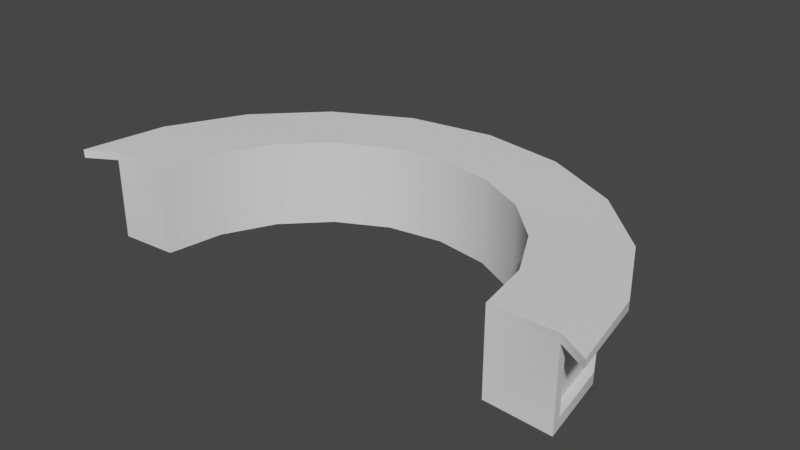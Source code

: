 # Source: barbench.blend  (saved by Blender 3.3.6; exported with 4.5.12 LTS)
import bpy
from mathutils import Matrix  # noqa: F401  (used for matrix-valued properties, if any)

bpy.ops.wm.read_factory_settings(use_empty=True)
scene = bpy.context.scene
scene.name = 'Scene'

# ---- collections
col_collection = bpy.data.collections.new('Collection'); scene.collection.children.link(col_collection)

# ---- node groups
ng_auto_smooth = bpy.data.node_groups.new('Auto Smooth', 'GeometryNodeTree')
_s = ng_auto_smooth.interface.new_socket(name='Geometry', in_out='OUTPUT', socket_type='NodeSocketGeometry')
_s = ng_auto_smooth.interface.new_socket(name='Geometry', in_out='INPUT', socket_type='NodeSocketGeometry')
_s = ng_auto_smooth.interface.new_socket(name='Angle', in_out='INPUT', socket_type='NodeSocketFloat')
_s.subtype = 'ANGLE'
_s.min_value = 0.0
_s.max_value = 3.142
ng_auto_smooth.is_modifier = True
_N = ng_auto_smooth.nodes; _L = ng_auto_smooth.links
n0 = _N.new('NodeGroupOutput'); n0.name = 'Group Output'; n0.location = (480, -100)
n1 = _N.new('NodeGroupInput'); n1.name = 'Group Input'; n1.location = (-420, -300)
n2 = _N.new('NodeGroupInput'); n2.name = 'Group Input.001'; n2.location = (-60, -100)
n3 = _N.new('GeometryNodeSetShadeSmooth'); n3.name = 'Set Shade Smooth'; n3.location = (120, -100)
n3.domain = 'EDGE'
n4 = _N.new('GeometryNodeSetShadeSmooth'); n4.name = 'Set Shade Smooth.001'; n4.location = (300, -100)
n5 = _N.new('GeometryNodeInputMeshEdgeAngle'); n5.name = 'Edge Angle'; n5.location = (-420, -220)
n6 = _N.new('GeometryNodeInputEdgeSmooth'); n6.name = 'Is Edge Smooth'; n6.location = (-60, -160)
n7 = _N.new('GeometryNodeInputShadeSmooth'); n7.name = 'Is Face Smooth'; n7.location = (-240, -340)
n8 = _N.new('FunctionNodeBooleanMath'); n8.name = 'Boolean Math'; n8.location = (-60, -220)
n9 = _N.new('FunctionNodeCompare'); n9.name = 'Compare'; n9.location = (-240, -180)
n9.operation = 'LESS_EQUAL'
_L.new(n5.outputs[0], n9.inputs[0])
_L.new(n4.outputs[0], n0.inputs[0])
_L.new(n1.outputs[1], n9.inputs[1])
_L.new(n9.outputs[0], n8.inputs[0])
_L.new(n7.outputs[0], n8.inputs[1])
_L.new(n2.outputs[0], n3.inputs[0])
_L.new(n6.outputs[0], n3.inputs[1])
_L.new(n3.outputs[0], n4.inputs[0])
_L.new(n8.outputs[0], n3.inputs[2])
n0.is_active_output = True

# ---- world
world_world = bpy.data.worlds.new('World'); scene.world = world_world
world_world.use_nodes = True; world_world.node_tree.nodes.clear()
_N = world_world.node_tree.nodes; _L = world_world.node_tree.links
n0 = _N.new('ShaderNodeOutputWorld'); n0.name = 'World Output'; n0.location = (300, 300)
n1 = _N.new('ShaderNodeBackground'); n1.name = 'Background'; n1.location = (10, 300)
n1.inputs[0].default_value = (0.05088, 0.05088, 0.05088, 1.0)
_L.new(n1.outputs[0], n0.inputs[0])
n0.is_active_output = True
world_world.color = (0.05088, 0.05088, 0.05088)
world_world.use_sun_shadow = False
world_world.sun_shadow_jitter_overblur = 0.0

# ---- meshes
me_torus = bpy.data.meshes.new('Torus')
me_torus.from_pydata([(1.081, -4.018e-09, 0.1913), (0.7977, 0.0, 0.1904), (0.7977, 0.0, -0.185), (1.07, 0.04596, -0.1531), (1.025, 0.3329, 0.1943), (0.7587, 0.2465, 0.1904), (0.7587, 0.2465, -0.185), (1.025, 0.3329, -0.1531), (0.8749, 0.6357, 0.1913), (0.6454, 0.4689, 0.1904), (0.6454, 0.4689, -0.185), (0.8715, 0.6332, -0.1997), (0.6357, 0.8749, 0.1913), (0.4689, 0.6454, 0.1904), (0.4689, 0.6454, -0.185), (0.6333, 0.8717, -0.1531), (0.3329, 1.025, 0.1943), (0.2465, 0.7587, 0.1904), (0.2465, 0.7587, -0.185), (0.3329, 1.025, -0.1531), (6.879e-08, 1.081, 0.1913), (6.023e-08, 0.7977, 0.1904), (6.023e-08, 0.7977, -0.185), (8.133e-08, 1.077, -0.1531), (-0.3329, 1.025, 0.1943), (-0.2465, 0.7587, 0.1904), (-0.2465, 0.7587, -0.185), (-0.3329, 1.025, -0.1531), (-0.6357, 0.8749, 0.1913), (-0.4689, 0.6454, 0.1904), (-0.4689, 0.6454, -0.185), (-0.6333, 0.8717, -0.1531), (-0.8749, 0.6357, 0.1913), (-0.6454, 0.4689, 0.1904), (-0.6454, 0.4689, -0.185), (-0.8715, 0.6332, -0.1997), (-1.025, 0.3329, 0.1943), (-0.7587, 0.2465, 0.1904), (-0.7587, 0.2465, -0.185), (-1.025, 0.3329, -0.1531), (-1.081, 9.053e-08, 0.1913), (-0.7977, 6.974e-08, 0.1904), (-0.7977, 6.974e-08, -0.185), (-1.07, 0.04596, -0.1531), (-1.145, 0.2991, 0.1569), (-0.9762, 0.6362, 0.1554), (-0.7092, 0.9031, 0.1554), (-0.3721, 1.072, 0.1569), (8.902e-08, 1.134, 0.1554), (0.3721, 1.072, 0.1569), (0.7092, 0.9031, 0.1554), (0.9762, 0.6362, 0.1554), (-0.9781, 0.6376, 0.1913), (-0.7106, 0.9051, 0.1913), (1.207, -0.07301, 0.1554), (1.145, 0.2991, 0.1569), (0.7106, 0.9051, 0.1913), (0.9781, 0.6376, 0.1913), (-1.024, 0.3329, 0.1103), (1.024, 0.3329, 0.1103), (-0.3329, 1.024, 0.1103), (0.3329, 1.024, 0.1103), (-0.7587, 0.2465, 0.1623), (-0.4689, 0.6454, 0.1623), (7.506e-08, 1.079, 0.1554), (6.023e-08, 0.7977, 0.1623), (0.6344, 0.8732, 0.1554), (0.4689, 0.6454, 0.1623), (0.7587, 0.2465, 0.1623), (-0.6344, 0.8732, 0.1554), (-0.6454, 0.4689, 0.1623), (-1.072, 0.04601, 0.1091), (-0.7977, 6.974e-08, 0.1623), (-0.8732, 0.6344, 0.1554), (-0.2465, 0.7587, 0.1623), (0.2465, 0.7587, 0.1623), (0.8732, 0.6344, 0.1554), (0.6454, 0.4689, 0.1623), (1.072, 0.04601, 0.1091), (0.7977, 0.0, 0.1623), (-1.207, -0.07301, 0.1554), (-1.145, 0.2991, 0.1943), (1.145, 0.2991, 0.1943), (-0.3721, 1.072, 0.1943), (0.3721, 1.072, 0.1943), (8.201e-08, 1.136, 0.1913), (1.209, -0.07301, 0.1913), (-1.209, -0.07301, 0.1913), (1.079, -2.009e-09, 0.1554), (1.077, 0.0, -0.1997), (-1.079, 9.235e-08, 0.1554), (-1.077, 9.418e-08, -0.1997), (1.025, 0.3329, -0.1997), (-0.8717, 0.6333, -0.1531), (-1.025, 0.3329, -0.1997), (0.6332, 0.8715, -0.1997), (0.3329, 1.025, -0.1997), (8.133e-08, 1.077, -0.1997), (-0.3329, 1.025, -0.1997), (0.8717, 0.6333, -0.1531), (1.025, 0.3329, 0.1569), (0.8731, 0.6342, 0.1089), (0.6342, 0.8731, 0.1089), (0.3329, 1.025, 0.1569), (7.506e-08, 1.079, 0.1089), (-0.3329, 1.025, 0.1569), (-0.6342, 0.8731, 0.1089), (-0.8731, 0.6342, 0.1089), (-1.025, 0.3329, 0.1569), (-0.6332, 0.8715, -0.1997), (0.8402, 0.6339, 0.1089), (0.8388, 0.6331, -0.1531), (-0.8402, 0.6339, 0.1089), (-0.8388, 0.6331, -0.1531), (-0.6103, 0.8638, 0.1089), (-0.6094, 0.8624, -0.1531), (0.6103, 0.8638, 0.1089), (0.6094, 0.8624, -0.1531), (7.121e-08, 1.062, 0.1089), (7.724e-08, 1.06, -0.1531), (0.3203, 1.009, 0.1103), (0.3204, 1.01, -0.1531), (-0.3203, 1.009, 0.1103), (-0.3204, 1.01, -0.1531), (0.9858, 0.344, 0.1103), (0.986, 0.344, -0.1531), (-0.9858, 0.344, 0.1103), (-0.986, 0.344, -0.1531), (1.031, 0.06792, 0.1091), (1.03, 0.06788, -0.1531), (-1.031, 0.06792, 0.1091), (-1.03, 0.06788, -0.1531)], [], [(0, 4, 5, 1), (79, 68, 6, 2), (2, 6, 92, 89), (36, 32, 52, 81), (4, 8, 9, 5), (68, 77, 10, 6), (6, 10, 11, 92), (76, 66, 50, 51), (8, 12, 13, 9), (77, 67, 14, 10), (10, 14, 95, 11), (40, 36, 81, 87), (12, 16, 17, 13), (67, 75, 18, 14), (14, 18, 96, 95), (4, 0, 86, 82), (16, 20, 21, 17), (75, 65, 22, 18), (18, 22, 97, 96), (8, 4, 82, 57), (20, 24, 25, 21), (65, 74, 26, 22), (22, 26, 98, 97), (69, 73, 45, 46), (24, 28, 29, 25), (74, 63, 30, 26), (26, 30, 109, 98), (28, 24, 83, 53), (28, 32, 33, 29), (63, 70, 34, 30), (30, 34, 35, 109), (100, 76, 51, 55), (32, 36, 37, 33), (70, 62, 38, 34), (34, 38, 94, 35), (103, 64, 48, 49), (36, 40, 41, 37), (62, 72, 42, 38), (38, 42, 91, 94), (24, 20, 85, 83), (32, 28, 53, 52), (90, 40, 87, 80), (16, 12, 56, 84), (64, 105, 47, 48), (12, 8, 57, 56), (73, 108, 44, 45), (44, 80, 87, 81), (45, 44, 81, 52), (46, 45, 52, 53), (47, 46, 53, 83), (48, 47, 83, 85), (49, 48, 85, 84), (50, 49, 84, 56), (51, 50, 56, 57), (55, 51, 57, 82), (54, 55, 82, 86), (1, 5, 68, 79), (101, 59, 124, 110), (5, 9, 77, 68), (107, 106, 114, 112), (9, 13, 67, 77), (78, 3, 129, 128), (13, 17, 75, 67), (59, 78, 128, 124), (17, 21, 65, 75), (106, 60, 122, 114), (21, 25, 74, 65), (27, 31, 115, 123), (25, 29, 63, 74), (99, 15, 117, 111), (29, 33, 70, 63), (19, 23, 119, 121), (33, 37, 62, 70), (39, 43, 131, 127), (37, 41, 72, 62), (23, 27, 123, 119), (42, 72, 90, 91), (2, 89, 88, 79), (72, 41, 40, 90), (79, 88, 0, 1), (108, 90, 80, 44), (20, 16, 84, 85), (66, 103, 49, 50), (88, 100, 55, 54), (0, 88, 54, 86), (105, 69, 46, 47), (3, 78, 88, 89), (71, 43, 91, 90), (7, 3, 89, 92), (39, 93, 35, 94), (19, 15, 95, 96), (27, 23, 97, 98), (15, 99, 11, 95), (78, 59, 100, 88), (59, 101, 76, 100), (101, 102, 66, 76), (102, 61, 103, 66), (61, 104, 64, 103), (104, 60, 105, 64), (23, 19, 96, 97), (60, 106, 69, 105), (106, 107, 73, 69), (107, 58, 108, 73), (58, 71, 90, 108), (93, 31, 109, 35), (99, 7, 92, 11), (43, 39, 94, 91), (31, 27, 98, 109), (129, 125, 124, 128), (125, 111, 110, 124), (111, 117, 116, 110), (117, 121, 120, 116), (121, 119, 118, 120), (119, 123, 122, 118), (123, 115, 114, 122), (115, 113, 112, 114), (113, 127, 126, 112), (127, 131, 130, 126), (43, 71, 130, 131), (58, 107, 112, 126), (102, 101, 110, 116), (3, 7, 125, 129), (71, 58, 126, 130), (61, 102, 116, 120), (93, 39, 127, 113), (31, 93, 113, 115), (104, 61, 120, 118), (15, 19, 121, 117), (7, 99, 111, 125), (60, 104, 118, 122)])
me_torus.polygons.foreach_set('use_smooth', [True] * 130)
_uv = me_torus.uv_layers.new(name='UVMap')
_uv.uv.foreach_set('vector', [0.9473, 0.2558, 0.9237, 0.3935, 0.8138, 0.3577, 0.8299, 0.2558, 0.2558, 0.5469, 0.3577, 0.5469, 0.3577, 0.4033, 0.2558, 0.4033, 0.8299, 0.2558, 0.8138, 0.3577, 0.9237, 0.3935, 0.9455, 0.2558, 0.07627, 0.3935, 0.1381, 0.5187, 0.09549, 0.5195, 0.02633, 0.3795, 0.9237, 0.3935, 0.8619, 0.5187, 0.7669, 0.4497, 0.8138, 0.3577, 0.3577, 0.5469, 0.4497, 0.5469, 0.4497, 0.4033, 0.3577, 0.4033, 0.8138, 0.3577, 0.7669, 0.4497, 0.8604, 0.5177, 0.9237, 0.3935, 0.8612, 0.5182, 0.7624, 0.6169, 0.7933, 0.6293, 0.9037, 0.5189, 0.8619, 0.5187, 0.7629, 0.6176, 0.6939, 0.5227, 0.7669, 0.4497, 0.7669, 0.5469, 0.6939, 0.5469, 0.6939, 0.4033, 0.7669, 0.4033, 0.7669, 0.4497, 0.6939, 0.5227, 0.7619, 0.6162, 0.8604, 0.5177, 0.05272, 0.2558, 0.07627, 0.3935, 0.02633, 0.3795, 0.0, 0.2256, 0.7629, 0.6176, 0.6377, 0.6795, 0.602, 0.5696, 0.6939, 0.5227, 0.6939, 0.5469, 0.602, 0.5469, 0.602, 0.4033, 0.6939, 0.4033, 0.6939, 0.5227, 0.602, 0.5696, 0.6377, 0.6795, 0.7619, 0.6162, 0.9237, 0.3935, 0.9473, 0.2558, 1.0, 0.2256, 0.9737, 0.3795, 0.6377, 0.6795, 0.5, 0.7031, 0.5, 0.5857, 0.602, 0.5696, 0.602, 0.5469, 0.5, 0.5469, 0.5, 0.4033, 0.602, 0.4033, 0.602, 0.5696, 0.5, 0.5857, 0.5, 0.7013, 0.6377, 0.6795, 0.8619, 0.5187, 0.9237, 0.3935, 0.9737, 0.3795, 0.9045, 0.5195, 0.5, 0.7031, 0.3623, 0.6795, 0.398, 0.5696, 0.5, 0.5857, 0.5, 0.5469, 0.398, 0.5469, 0.398, 0.4033, 0.5, 0.4033, 0.5, 0.5857, 0.398, 0.5696, 0.3623, 0.6795, 0.5, 0.7013, 0.2376, 0.6169, 0.1388, 0.5182, 0.09628, 0.5189, 0.2067, 0.6293, 0.3623, 0.6795, 0.2371, 0.6176, 0.3061, 0.5227, 0.398, 0.5696, 0.398, 0.5469, 0.3061, 0.5469, 0.3061, 0.4033, 0.398, 0.4033, 0.398, 0.5696, 0.3061, 0.5227, 0.2381, 0.6162, 0.3623, 0.6795, 0.2371, 0.6176, 0.3623, 0.6795, 0.3461, 0.6993, 0.2061, 0.6301, 0.2371, 0.6176, 0.1381, 0.5187, 0.2331, 0.4497, 0.3061, 0.5227, 0.5227, 0.5469, 0.4497, 0.5469, 0.4497, 0.4033, 0.5227, 0.4033, 0.3061, 0.5227, 0.2331, 0.4497, 0.1396, 0.5177, 0.2381, 0.6162, 0.9237, 0.3935, 0.8612, 0.5182, 0.9037, 0.5189, 0.9737, 0.3795, 0.1381, 0.5187, 0.07627, 0.3935, 0.1862, 0.3577, 0.2331, 0.4497, 0.4497, 0.5469, 0.3577, 0.5469, 0.3577, 0.4033, 0.4497, 0.4033, 0.2331, 0.4497, 0.1862, 0.3577, 0.07627, 0.3935, 0.1396, 0.5177, 0.6377, 0.6795, 0.5, 0.7022, 0.5, 0.7246, 0.6539, 0.6993, 0.07627, 0.3935, 0.05272, 0.2558, 0.1701, 0.2558, 0.1862, 0.3577, 0.3577, 0.5469, 0.2558, 0.5469, 0.2558, 0.4033, 0.3577, 0.4033, 0.1862, 0.3577, 0.1701, 0.2558, 0.05447, 0.2558, 0.07627, 0.3935, 0.3623, 0.6795, 0.5, 0.7031, 0.5, 0.7256, 0.3461, 0.6993, 0.1381, 0.5187, 0.2371, 0.6176, 0.2061, 0.6301, 0.09549, 0.5195, 0.05359, 0.5441, 0.05272, 0.5589, 0.0, 0.5589, 0.0009758, 0.5441, 0.6377, 0.6795, 0.7629, 0.6176, 0.7939, 0.6301, 0.6539, 0.6993, 0.5, 0.7022, 0.3623, 0.6795, 0.3461, 0.6993, 0.5, 0.7246, 0.7629, 0.6176, 0.8619, 0.5187, 0.9045, 0.5195, 0.7939, 0.6301, 0.1388, 0.5182, 0.07627, 0.3935, 0.02633, 0.3795, 0.09628, 0.5189, 0.3795, 0.5447, 0.2256, 0.5441, 0.2256, 0.5589, 0.3795, 0.5601, 0.5189, 0.5441, 0.3795, 0.5447, 0.3795, 0.5601, 0.5195, 0.5589, 0.6293, 0.5441, 0.5189, 0.5441, 0.5195, 0.5589, 0.6301, 0.5589, 0.3461, 0.5447, 0.2067, 0.5441, 0.2061, 0.5589, 0.3461, 0.5601, 0.5, 0.5441, 0.3461, 0.5447, 0.3461, 0.5601, 0.5, 0.5589, 0.6539, 0.5447, 0.5, 0.5441, 0.5, 0.5589, 0.6539, 0.5601, 0.7933, 0.5441, 0.6539, 0.5447, 0.6539, 0.5601, 0.7939, 0.5589, 0.5189, 0.5441, 0.6293, 0.5441, 0.6301, 0.5589, 0.5195, 0.5589, 0.3795, 0.5447, 0.5189, 0.5441, 0.5195, 0.5589, 0.3795, 0.5601, 0.2256, 0.5441, 0.3795, 0.5447, 0.3795, 0.5601, 0.2256, 0.5589, 0.2558, 0.5585, 0.3577, 0.5585, 0.3577, 0.5469, 0.2558, 0.5469, 0.8611, 0.5181, 0.9237, 0.3935, 0.9077, 0.398, 0.8475, 0.518, 0.3577, 0.5585, 0.4497, 0.5585, 0.4497, 0.5469, 0.3577, 0.5469, 0.1389, 0.5181, 0.2377, 0.6169, 0.2476, 0.6131, 0.1525, 0.518, 0.7669, 0.5585, 0.6939, 0.5585, 0.6939, 0.5469, 0.7669, 0.5469, 0.9433, 0.5249, 0.9425, 0.4165, 0.9258, 0.4165, 0.9266, 0.5249, 0.6939, 0.5585, 0.602, 0.5585, 0.602, 0.5469, 0.6939, 0.5469, 0.9237, 0.3935, 0.9433, 0.2748, 0.9266, 0.2839, 0.9077, 0.398, 0.602, 0.5585, 0.5, 0.5585, 0.5, 0.5469, 0.602, 0.5469, 0.2377, 0.6169, 0.3623, 0.6795, 0.3675, 0.6733, 0.2476, 0.6131, 0.5, 0.5585, 0.398, 0.5585, 0.398, 0.5469, 0.5, 0.5469, 0.3623, 0.6796, 0.2381, 0.6163, 0.2479, 0.6125, 0.3675, 0.6734, 0.398, 0.5585, 0.3061, 0.5585, 0.3061, 0.5469, 0.398, 0.5469, 0.8605, 0.5177, 0.7619, 0.6163, 0.7521, 0.6125, 0.8469, 0.5176, 0.5227, 0.5585, 0.4497, 0.5585, 0.4497, 0.5469, 0.5227, 0.5469, 0.6377, 0.6796, 0.5, 0.7014, 0.5, 0.6944, 0.6325, 0.6734, 0.4497, 0.5585, 0.3577, 0.5585, 0.3577, 0.5469, 0.4497, 0.5469, 0.07622, 0.3935, 0.05748, 0.2748, 0.07417, 0.2839, 0.0922, 0.3981, 0.3577, 0.5585, 0.2558, 0.5585, 0.2558, 0.5469, 0.3577, 0.5469, 0.5, 0.7014, 0.3623, 0.6796, 0.3675, 0.6734, 0.5, 0.6944, 0.1701, 0.4033, 0.1701, 0.5469, 0.05359, 0.5441, 0.05447, 0.3972, 0.8299, 0.4033, 0.9455, 0.3972, 0.9464, 0.5441, 0.8299, 0.5469, 0.1701, 0.5469, 0.1701, 0.5585, 0.05272, 0.5589, 0.05359, 0.5441, 0.8299, 0.5469, 0.9464, 0.5441, 0.9473, 0.5589, 0.8299, 0.5585, 0.07627, 0.3935, 0.05359, 0.2558, 0.0009758, 0.2256, 0.02633, 0.3795, 0.5, 0.7031, 0.6377, 0.6795, 0.6539, 0.6993, 0.5, 0.7256, 0.7624, 0.6169, 0.6377, 0.6795, 0.6539, 0.6993, 0.7933, 0.6293, 0.9464, 0.2558, 0.9237, 0.3935, 0.9737, 0.3795, 0.999, 0.2256, 0.9473, 0.5589, 0.9464, 0.5441, 0.999, 0.5441, 1.0, 0.5589, 0.3623, 0.6795, 0.2376, 0.6169, 0.2067, 0.6293, 0.3461, 0.6993, 0.2748, 0.4165, 0.2748, 0.5249, 0.2558, 0.5441, 0.2558, 0.3972, 0.2748, 0.5249, 0.2748, 0.4165, 0.2558, 0.3972, 0.2558, 0.5441, 0.3935, 0.4165, 0.2748, 0.4165, 0.2558, 0.3972, 0.3935, 0.3972, 0.3935, 0.4165, 0.5177, 0.4165, 0.5177, 0.3972, 0.3935, 0.3972, 0.6377, 0.4165, 0.7619, 0.4165, 0.7619, 0.3972, 0.6377, 0.3972, 0.3623, 0.4165, 0.5, 0.4165, 0.5, 0.3972, 0.3623, 0.3972, 0.7619, 0.4165, 0.8605, 0.4165, 0.8604, 0.3972, 0.7619, 0.3972, 0.2748, 0.5249, 0.3935, 0.5254, 0.3935, 0.5447, 0.2558, 0.5441, 0.3935, 0.5254, 0.5181, 0.5248, 0.5182, 0.5441, 0.3935, 0.5447, 0.8611, 0.5248, 0.7623, 0.5248, 0.7624, 0.5441, 0.8612, 0.5441, 0.7623, 0.5248, 0.6377, 0.5254, 0.6377, 0.5447, 0.7624, 0.5441, 0.6377, 0.5254, 0.5, 0.5248, 0.5, 0.5441, 0.6377, 0.5447, 0.5, 0.5248, 0.3623, 0.5254, 0.3623, 0.5447, 0.5, 0.5441, 0.5, 0.4165, 0.6377, 0.4165, 0.6377, 0.3972, 0.5, 0.3972, 0.3623, 0.5254, 0.2377, 0.5248, 0.2376, 0.5441, 0.3623, 0.5447, 0.6169, 0.5248, 0.5181, 0.5248, 0.5182, 0.5441, 0.6169, 0.5441, 0.5181, 0.5248, 0.3935, 0.5254, 0.3935, 0.5447, 0.5182, 0.5441, 0.3935, 0.5254, 0.2748, 0.5249, 0.2558, 0.5441, 0.3935, 0.5447, 0.5177, 0.4165, 0.6163, 0.4165, 0.6162, 0.3972, 0.5177, 0.3972, 0.5177, 0.4165, 0.3935, 0.4165, 0.3935, 0.3972, 0.5177, 0.3972, 0.2748, 0.4165, 0.3935, 0.4165, 0.3935, 0.3972, 0.2558, 0.3972, 0.2381, 0.4165, 0.3623, 0.4165, 0.3623, 0.3972, 0.2381, 0.3972, 0.2839, 0.4165, 0.3981, 0.4165, 0.398, 0.5254, 0.2839, 0.5249, 0.3981, 0.4165, 0.5176, 0.4165, 0.518, 0.5248, 0.398, 0.5254, 0.8469, 0.4165, 0.7521, 0.4165, 0.7524, 0.5248, 0.8475, 0.5248, 0.7521, 0.4165, 0.6325, 0.4165, 0.6325, 0.5254, 0.7524, 0.5248, 0.6325, 0.4165, 0.5, 0.4165, 0.5, 0.5248, 0.6325, 0.5254, 0.5, 0.4165, 0.3675, 0.4165, 0.3675, 0.5254, 0.5, 0.5248, 0.3675, 0.4165, 0.2479, 0.4165, 0.2476, 0.5248, 0.3675, 0.5254, 0.6125, 0.4165, 0.5176, 0.4165, 0.518, 0.5248, 0.6131, 0.5248, 0.5176, 0.4165, 0.3981, 0.4165, 0.398, 0.5254, 0.518, 0.5248, 0.3981, 0.4165, 0.2839, 0.4165, 0.2839, 0.5249, 0.398, 0.5254, 0.05748, 0.4165, 0.05672, 0.5249, 0.07344, 0.5249, 0.07417, 0.4165, 0.07631, 0.3935, 0.1389, 0.5181, 0.1525, 0.518, 0.09229, 0.398, 0.7623, 0.6169, 0.8611, 0.5181, 0.8475, 0.518, 0.7524, 0.6131, 0.9425, 0.2748, 0.9238, 0.3935, 0.9078, 0.3981, 0.9258, 0.2839, 0.05672, 0.2748, 0.07631, 0.3935, 0.09229, 0.398, 0.07344, 0.2839, 0.6377, 0.6795, 0.7623, 0.6169, 0.7524, 0.6131, 0.6325, 0.6733, 0.1395, 0.5177, 0.07622, 0.3935, 0.0922, 0.3981, 0.1531, 0.5176, 0.2381, 0.6163, 0.1395, 0.5177, 0.1531, 0.5176, 0.2479, 0.6125, 0.5, 0.7021, 0.6377, 0.6795, 0.6325, 0.6733, 0.5, 0.6951, 0.7619, 0.6163, 0.6377, 0.6796, 0.6325, 0.6734, 0.7521, 0.6125, 0.9238, 0.3935, 0.8605, 0.5177, 0.8469, 0.5176, 0.9078, 0.3981, 0.3623, 0.6795, 0.5, 0.7021, 0.5, 0.6951, 0.3675, 0.6733])
me_torus.update()

# ---- objects
ob_torus = bpy.data.objects.new('Torus', me_torus)

# ---- transforms, parenting, visibility, modifiers, constraints
ob_torus.location = (0.0, 0.0, 0.0)
_m = ob_torus.modifiers.new('Auto Smooth', 'NODES')
_m.node_group = ng_auto_smooth
_gi = [s.identifier for s in ng_auto_smooth.interface.items_tree if s.item_type == 'SOCKET' and s.in_out == 'INPUT']
_m[_gi[1]] = 0.5236  # Angle

# ---- collection membership
col_collection.objects.link(ob_torus)

# ---- scene / render settings (as saved in the file)
scene.frame_start = 1; scene.frame_end = 250; scene.frame_set(1)
scene.render.engine = 'BLENDER_EEVEE_NEXT'
scene.cycles.sampling_pattern = 'TABULATED_SOBOL'
scene.cycles.use_light_tree = False
scene.view_settings.view_transform = 'Filmic'
bpy.context.view_layer.update()

# ---- added for rendering (the .blend has no active camera and no usable light): camera, sun
cam_auto = bpy.data.cameras.new('AutoCamera')
cam_auto.lens = 50.0
cam_auto.sensor_width = 36.0
cam_auto.clip_end = 1000.0
ob_auto_camera = bpy.data.objects.new('AutoCamera', cam_auto)
scene.collection.objects.link(ob_auto_camera)
ob_auto_camera.location = (2.52757, -2.50162, 2.01936)
ob_auto_camera.rotation_euler = (1.09748, -7.21219e-08, 0.694738)
scene.camera = ob_auto_camera
light_auto_sun = bpy.data.lights.new('AutoSun', 'SUN')
light_auto_sun.energy = 3.0
light_auto_sun.angle = 0.0523599
ob_auto_sun = bpy.data.objects.new('AutoSun', light_auto_sun)
scene.collection.objects.link(ob_auto_sun)
ob_auto_sun.rotation_euler = (0.872665, 0.174533, 0.523599)
bpy.context.view_layer.update()
